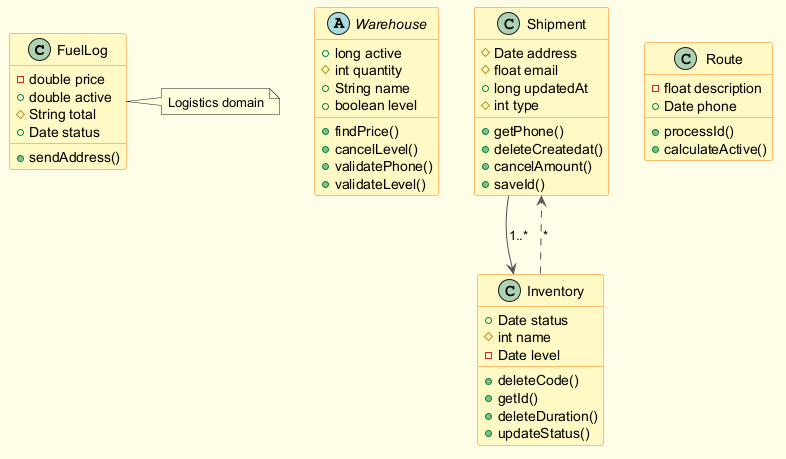

The diagram above was rendered by PlantUML. Its source (embedded in the PNG):
@startuml
skinparam backgroundColor #FFFDE7
skinparam classBackgroundColor #FFF9C4
skinparam classBorderColor #F57F17
skinparam ArrowColor #555555
class FuelLog {
  -double price
  +double active
  #String total
  +Date status
  +sendAddress()
}
abstract class Warehouse {
  +long active
  #int quantity
  +String name
  +boolean level
  +findPrice()
  +cancelLevel()
  +validatePhone()
  +validateLevel()
}
class Shipment {
  #Date address
  #float email
  +long updatedAt
  #int type
  +getPhone()
  +deleteCreatedat()
  +cancelAmount()
  +saveId()
}
class Inventory {
  +Date status
  #int name
  -Date level
  +deleteCode()
  +getId()
  +deleteDuration()
  +updateStatus()
}
class Route {
  -float description
  +Date phone
  +processId()
  +calculateActive()
}
Shipment --> Inventory : "1..*"
Inventory ..> Shipment : "*"
note right of FuelLog : Logistics domain
@enduml